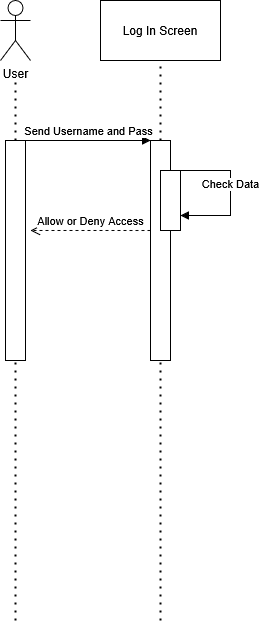

The diagram above was exported from draw.io. Its source (the exported page's mxGraphModel, read from the mxfile embedded in the PNG):
<mxGraphModel dx="1042" dy="563" grid="1" gridSize="10" guides="1" tooltips="1" connect="1" arrows="1" fold="1" page="1" pageScale="1" pageWidth="850" pageHeight="1100" math="0" shadow="0">
  <root>
    <mxCell id="0" />
    <mxCell id="1" parent="0" />
    <mxCell id="6ioV_nitiqfzYIuj_itE-2" value="&lt;div&gt;User&lt;/div&gt;&lt;div&gt;&lt;br&gt;&lt;/div&gt;" style="shape=umlActor;verticalLabelPosition=bottom;verticalAlign=top;html=1;" vertex="1" parent="1">
      <mxGeometry x="60" y="60" width="30" height="60" as="geometry" />
    </mxCell>
    <mxCell id="6ioV_nitiqfzYIuj_itE-3" value="" style="endArrow=none;dashed=1;html=1;dashPattern=1 3;strokeWidth=2;rounded=0;" edge="1" parent="1">
      <mxGeometry width="50" height="50" relative="1" as="geometry">
        <mxPoint x="75" y="200" as="sourcePoint" />
        <mxPoint x="75" y="140" as="targetPoint" />
      </mxGeometry>
    </mxCell>
    <mxCell id="6ioV_nitiqfzYIuj_itE-4" value="" style="rounded=0;whiteSpace=wrap;html=1;" vertex="1" parent="1">
      <mxGeometry x="65" y="200" width="20" height="220" as="geometry" />
    </mxCell>
    <mxCell id="6ioV_nitiqfzYIuj_itE-5" value="" style="endArrow=none;dashed=1;html=1;dashPattern=1 3;strokeWidth=2;rounded=0;entryX=0.5;entryY=1;entryDx=0;entryDy=0;" edge="1" parent="1" target="6ioV_nitiqfzYIuj_itE-4">
      <mxGeometry width="50" height="50" relative="1" as="geometry">
        <mxPoint x="75" y="680" as="sourcePoint" />
        <mxPoint x="450" y="250" as="targetPoint" />
        <Array as="points" />
      </mxGeometry>
    </mxCell>
    <mxCell id="6ioV_nitiqfzYIuj_itE-6" value="Log In Screen" style="rounded=0;whiteSpace=wrap;html=1;" vertex="1" parent="1">
      <mxGeometry x="160" y="60" width="120" height="60" as="geometry" />
    </mxCell>
    <mxCell id="6ioV_nitiqfzYIuj_itE-7" value="" style="endArrow=none;dashed=1;html=1;dashPattern=1 3;strokeWidth=2;rounded=0;entryX=0.5;entryY=1;entryDx=0;entryDy=0;" edge="1" parent="1" target="6ioV_nitiqfzYIuj_itE-6">
      <mxGeometry width="50" height="50" relative="1" as="geometry">
        <mxPoint x="220" y="200" as="sourcePoint" />
        <mxPoint x="450" y="270" as="targetPoint" />
      </mxGeometry>
    </mxCell>
    <mxCell id="6ioV_nitiqfzYIuj_itE-8" value="" style="rounded=0;whiteSpace=wrap;html=1;" vertex="1" parent="1">
      <mxGeometry x="210" y="200" width="20" height="220" as="geometry" />
    </mxCell>
    <mxCell id="6ioV_nitiqfzYIuj_itE-9" value="Send Username and Pass" style="html=1;verticalAlign=bottom;endArrow=block;curved=0;rounded=0;entryX=0;entryY=0;entryDx=0;entryDy=0;" edge="1" parent="1" target="6ioV_nitiqfzYIuj_itE-8">
      <mxGeometry width="80" relative="1" as="geometry">
        <mxPoint x="85" y="200" as="sourcePoint" />
        <mxPoint x="165" y="200" as="targetPoint" />
        <Array as="points">
          <mxPoint x="125" y="200" />
        </Array>
      </mxGeometry>
    </mxCell>
    <mxCell id="6ioV_nitiqfzYIuj_itE-11" value="" style="rounded=0;whiteSpace=wrap;html=1;" vertex="1" parent="1">
      <mxGeometry x="220" y="230" width="20" height="60" as="geometry" />
    </mxCell>
    <mxCell id="6ioV_nitiqfzYIuj_itE-13" value="Check Data" style="html=1;verticalAlign=bottom;endArrow=block;curved=0;rounded=0;exitX=1;exitY=0;exitDx=0;exitDy=0;entryX=1;entryY=0.75;entryDx=0;entryDy=0;" edge="1" parent="1" source="6ioV_nitiqfzYIuj_itE-11" target="6ioV_nitiqfzYIuj_itE-11">
      <mxGeometry width="80" relative="1" as="geometry">
        <mxPoint x="250" y="230" as="sourcePoint" />
        <mxPoint x="290" y="290" as="targetPoint" />
        <Array as="points">
          <mxPoint x="290" y="230" />
          <mxPoint x="290" y="275" />
        </Array>
      </mxGeometry>
    </mxCell>
    <mxCell id="6ioV_nitiqfzYIuj_itE-14" value="Allow or Deny Access" style="html=1;verticalAlign=bottom;endArrow=open;dashed=1;endSize=8;curved=0;rounded=0;entryX=1.25;entryY=0.409;entryDx=0;entryDy=0;entryPerimeter=0;" edge="1" parent="1" target="6ioV_nitiqfzYIuj_itE-4">
      <mxGeometry relative="1" as="geometry">
        <mxPoint x="210" y="290" as="sourcePoint" />
        <mxPoint x="130" y="290" as="targetPoint" />
      </mxGeometry>
    </mxCell>
    <mxCell id="6ioV_nitiqfzYIuj_itE-15" value="" style="endArrow=none;dashed=1;html=1;dashPattern=1 3;strokeWidth=2;rounded=0;entryX=0.5;entryY=1;entryDx=0;entryDy=0;" edge="1" parent="1">
      <mxGeometry width="50" height="50" relative="1" as="geometry">
        <mxPoint x="220" y="680" as="sourcePoint" />
        <mxPoint x="220" y="420" as="targetPoint" />
        <Array as="points" />
      </mxGeometry>
    </mxCell>
  </root>
</mxGraphModel>